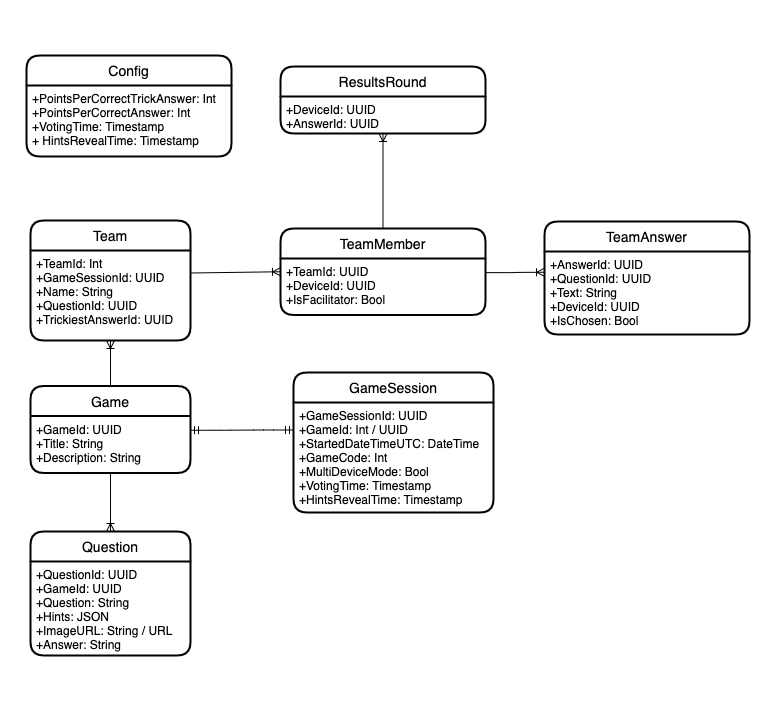

The diagram above was exported from draw.io. Its source (the exported page's mxGraphModel, read from the mxfile embedded in the PNG):
<mxGraphModel dx="946" dy="646" grid="0" gridSize="10" guides="1" tooltips="1" connect="1" arrows="1" fold="1" page="1" pageScale="1" pageWidth="826" pageHeight="1169" math="0" shadow="0">
  <root>
    <mxCell id="0" />
    <mxCell id="1" parent="0" />
    <mxCell id="AnYEsZ0DcWAgz4uC-6Cs-109" value="" style="rounded=0;whiteSpace=wrap;html=1;strokeColor=none;" parent="1" vertex="1">
      <mxGeometry x="90" y="152" width="778" height="720" as="geometry" />
    </mxCell>
    <mxCell id="AnYEsZ0DcWAgz4uC-6Cs-80" value="Config" style="swimlane;childLayout=stackLayout;horizontal=1;startSize=30;horizontalStack=0;rounded=1;fontSize=14;fontStyle=0;strokeWidth=2;resizeParent=0;resizeLast=1;shadow=0;dashed=0;align=center;" parent="1" vertex="1">
      <mxGeometry x="116" y="207" width="205" height="101" as="geometry" />
    </mxCell>
    <mxCell id="AnYEsZ0DcWAgz4uC-6Cs-81" value="+PointsPerCorrectTrickAnswer: Int&#10;+PointsPerCorrectAnswer: Int&#10;+VotingTime: Timestamp&#10;+ HintsRevealTime: Timestamp" style="align=left;strokeColor=none;fillColor=none;spacingLeft=4;fontSize=12;verticalAlign=top;resizable=0;rotatable=0;part=1;" parent="AnYEsZ0DcWAgz4uC-6Cs-80" vertex="1">
      <mxGeometry y="30" width="205" height="71" as="geometry" />
    </mxCell>
    <mxCell id="AnYEsZ0DcWAgz4uC-6Cs-83" value="GameSession" style="swimlane;childLayout=stackLayout;horizontal=1;startSize=30;horizontalStack=0;rounded=1;fontSize=14;fontStyle=0;strokeWidth=2;resizeParent=0;resizeLast=1;shadow=0;dashed=0;align=center;" parent="1" vertex="1">
      <mxGeometry x="383" y="524" width="200" height="140" as="geometry" />
    </mxCell>
    <mxCell id="AnYEsZ0DcWAgz4uC-6Cs-84" value="+GameSessionId: UUID&#10;+GameId: Int / UUID&#10;+StartedDateTimeUTC: DateTime&#10;+GameCode: Int&#10;+MultiDeviceMode: Bool&#10;+VotingTime: Timestamp&#10;+HintsRevealTime: Timestamp&#10;" style="align=left;strokeColor=none;fillColor=none;spacingLeft=4;fontSize=12;verticalAlign=top;resizable=0;rotatable=0;part=1;" parent="AnYEsZ0DcWAgz4uC-6Cs-83" vertex="1">
      <mxGeometry y="30" width="200" height="110" as="geometry" />
    </mxCell>
    <mxCell id="AnYEsZ0DcWAgz4uC-6Cs-85" value="Team" style="swimlane;childLayout=stackLayout;horizontal=1;startSize=30;horizontalStack=0;rounded=1;fontSize=14;fontStyle=0;strokeWidth=2;resizeParent=0;resizeLast=1;shadow=0;dashed=0;align=center;" parent="1" vertex="1">
      <mxGeometry x="120" y="372" width="160" height="120" as="geometry" />
    </mxCell>
    <mxCell id="AnYEsZ0DcWAgz4uC-6Cs-86" value="+TeamId: Int&#10;+GameSessionId: UUID&#10;+Name: String&#10;+QuestionId: UUID&#10;+TrickiestAnswerId: UUID" style="align=left;strokeColor=none;fillColor=none;spacingLeft=4;fontSize=12;verticalAlign=top;resizable=0;rotatable=0;part=1;" parent="AnYEsZ0DcWAgz4uC-6Cs-85" vertex="1">
      <mxGeometry y="30" width="160" height="90" as="geometry" />
    </mxCell>
    <mxCell id="AnYEsZ0DcWAgz4uC-6Cs-87" value="Game" style="swimlane;childLayout=stackLayout;horizontal=1;startSize=30;horizontalStack=0;rounded=1;fontSize=14;fontStyle=0;strokeWidth=2;resizeParent=0;resizeLast=1;shadow=0;dashed=0;align=center;" parent="1" vertex="1">
      <mxGeometry x="120" y="537.5" width="160" height="87" as="geometry" />
    </mxCell>
    <mxCell id="AnYEsZ0DcWAgz4uC-6Cs-88" value="+GameId: UUID&#10;+Title: String&#10;+Description: String&#10;" style="align=left;strokeColor=none;fillColor=none;spacingLeft=4;fontSize=12;verticalAlign=top;resizable=0;rotatable=0;part=1;" parent="AnYEsZ0DcWAgz4uC-6Cs-87" vertex="1">
      <mxGeometry y="30" width="160" height="57" as="geometry" />
    </mxCell>
    <mxCell id="AnYEsZ0DcWAgz4uC-6Cs-89" value="Question" style="swimlane;childLayout=stackLayout;horizontal=1;startSize=30;horizontalStack=0;rounded=1;fontSize=14;fontStyle=0;strokeWidth=2;resizeParent=0;resizeLast=1;shadow=0;dashed=0;align=center;" parent="1" vertex="1">
      <mxGeometry x="120" y="683" width="160" height="124" as="geometry" />
    </mxCell>
    <mxCell id="AnYEsZ0DcWAgz4uC-6Cs-90" value="+QuestionId: UUID&#10;+GameId: UUID&#10;+Question: String&#10;+Hints: JSON&#10;+ImageURL: String / URL&#10;+Answer: String&#10;" style="align=left;strokeColor=none;fillColor=none;spacingLeft=4;fontSize=12;verticalAlign=top;resizable=0;rotatable=0;part=1;" parent="AnYEsZ0DcWAgz4uC-6Cs-89" vertex="1">
      <mxGeometry y="30" width="160" height="94" as="geometry" />
    </mxCell>
    <mxCell id="AnYEsZ0DcWAgz4uC-6Cs-95" value="" style="fontSize=12;html=1;endArrow=ERoneToMany;exitX=0.5;exitY=1;exitDx=0;exitDy=0;entryX=0.5;entryY=0;entryDx=0;entryDy=0;" parent="1" source="AnYEsZ0DcWAgz4uC-6Cs-88" target="AnYEsZ0DcWAgz4uC-6Cs-89" edge="1">
      <mxGeometry width="100" height="100" relative="1" as="geometry">
        <mxPoint x="466" y="784" as="sourcePoint" />
        <mxPoint x="566" y="684" as="targetPoint" />
      </mxGeometry>
    </mxCell>
    <mxCell id="AnYEsZ0DcWAgz4uC-6Cs-97" value="" style="edgeStyle=entityRelationEdgeStyle;fontSize=12;html=1;endArrow=ERmandOne;startArrow=ERmandOne;exitX=1;exitY=0.25;exitDx=0;exitDy=0;entryX=0;entryY=0.25;entryDx=0;entryDy=0;" parent="1" source="AnYEsZ0DcWAgz4uC-6Cs-88" target="AnYEsZ0DcWAgz4uC-6Cs-84" edge="1">
      <mxGeometry width="100" height="100" relative="1" as="geometry">
        <mxPoint x="350" y="824" as="sourcePoint" />
        <mxPoint x="450" y="724" as="targetPoint" />
      </mxGeometry>
    </mxCell>
    <mxCell id="AnYEsZ0DcWAgz4uC-6Cs-98" value="" style="fontSize=12;html=1;endArrow=ERoneToMany;exitX=0.5;exitY=0;exitDx=0;exitDy=0;entryX=0.5;entryY=1;entryDx=0;entryDy=0;" parent="1" source="AnYEsZ0DcWAgz4uC-6Cs-87" target="AnYEsZ0DcWAgz4uC-6Cs-86" edge="1">
      <mxGeometry width="100" height="100" relative="1" as="geometry">
        <mxPoint x="210" y="714.5" as="sourcePoint" />
        <mxPoint x="210" y="824" as="targetPoint" />
      </mxGeometry>
    </mxCell>
    <mxCell id="AnYEsZ0DcWAgz4uC-6Cs-99" value="TeamMember" style="swimlane;childLayout=stackLayout;horizontal=1;startSize=30;horizontalStack=0;rounded=1;fontSize=14;fontStyle=0;strokeWidth=2;resizeParent=0;resizeLast=1;shadow=0;dashed=0;align=center;" parent="1" vertex="1">
      <mxGeometry x="370" y="380" width="205" height="86.5" as="geometry" />
    </mxCell>
    <mxCell id="AnYEsZ0DcWAgz4uC-6Cs-100" value="+TeamId: UUID&#10;+DeviceId: UUID&#10;+IsFacilitator: Bool" style="align=left;strokeColor=none;fillColor=none;spacingLeft=4;fontSize=12;verticalAlign=top;resizable=0;rotatable=0;part=1;" parent="AnYEsZ0DcWAgz4uC-6Cs-99" vertex="1">
      <mxGeometry y="30" width="205" height="56.5" as="geometry" />
    </mxCell>
    <mxCell id="AnYEsZ0DcWAgz4uC-6Cs-101" value="" style="fontSize=12;html=1;endArrow=ERoneToMany;exitX=1;exitY=0.25;exitDx=0;exitDy=0;entryX=0;entryY=0.5;entryDx=0;entryDy=0;" parent="1" source="AnYEsZ0DcWAgz4uC-6Cs-86" target="AnYEsZ0DcWAgz4uC-6Cs-99" edge="1">
      <mxGeometry width="100" height="100" relative="1" as="geometry">
        <mxPoint x="210" y="627.5" as="sourcePoint" />
        <mxPoint x="210" y="502" as="targetPoint" />
      </mxGeometry>
    </mxCell>
    <mxCell id="AnYEsZ0DcWAgz4uC-6Cs-102" value="TeamAnswer" style="swimlane;childLayout=stackLayout;horizontal=1;startSize=30;horizontalStack=0;rounded=1;fontSize=14;fontStyle=0;strokeWidth=2;resizeParent=0;resizeLast=1;shadow=0;dashed=0;align=center;" parent="1" vertex="1">
      <mxGeometry x="634" y="373" width="205" height="113" as="geometry" />
    </mxCell>
    <mxCell id="AnYEsZ0DcWAgz4uC-6Cs-103" value="+AnswerId: UUID&#10;+QuestionId: UUID&#10;+Text: String&#10;+DeviceId: UUID&#10;+IsChosen: Bool" style="align=left;strokeColor=none;fillColor=none;spacingLeft=4;fontSize=12;verticalAlign=top;resizable=0;rotatable=0;part=1;" parent="AnYEsZ0DcWAgz4uC-6Cs-102" vertex="1">
      <mxGeometry y="30" width="205" height="83" as="geometry" />
    </mxCell>
    <mxCell id="AnYEsZ0DcWAgz4uC-6Cs-105" value="" style="edgeStyle=entityRelationEdgeStyle;fontSize=12;html=1;endArrow=ERoneToMany;exitX=1;exitY=0.25;exitDx=0;exitDy=0;entryX=0;entryY=0.25;entryDx=0;entryDy=0;" parent="1" source="AnYEsZ0DcWAgz4uC-6Cs-100" target="AnYEsZ0DcWAgz4uC-6Cs-103" edge="1">
      <mxGeometry width="100" height="100" relative="1" as="geometry">
        <mxPoint x="710" y="703" as="sourcePoint" />
        <mxPoint x="810" y="603" as="targetPoint" />
      </mxGeometry>
    </mxCell>
    <mxCell id="AnYEsZ0DcWAgz4uC-6Cs-106" value="ResultsRound" style="swimlane;childLayout=stackLayout;horizontal=1;startSize=30;horizontalStack=0;rounded=1;fontSize=14;fontStyle=0;strokeWidth=2;resizeParent=0;resizeLast=1;shadow=0;dashed=0;align=center;" parent="1" vertex="1">
      <mxGeometry x="370" y="218" width="205" height="67" as="geometry" />
    </mxCell>
    <mxCell id="AnYEsZ0DcWAgz4uC-6Cs-107" value="+DeviceId: UUID&#10;+AnswerId: UUID" style="align=left;strokeColor=none;fillColor=none;spacingLeft=4;fontSize=12;verticalAlign=top;resizable=0;rotatable=0;part=1;" parent="AnYEsZ0DcWAgz4uC-6Cs-106" vertex="1">
      <mxGeometry y="30" width="205" height="37" as="geometry" />
    </mxCell>
    <mxCell id="AnYEsZ0DcWAgz4uC-6Cs-108" value="" style="fontSize=12;html=1;endArrow=ERoneToMany;exitX=0.5;exitY=0;exitDx=0;exitDy=0;entryX=0.5;entryY=1;entryDx=0;entryDy=0;" parent="1" source="AnYEsZ0DcWAgz4uC-6Cs-99" target="AnYEsZ0DcWAgz4uC-6Cs-107" edge="1">
      <mxGeometry width="100" height="100" relative="1" as="geometry">
        <mxPoint x="499" y="333.375" as="sourcePoint" />
        <mxPoint x="589" y="332" as="targetPoint" />
      </mxGeometry>
    </mxCell>
  </root>
</mxGraphModel>